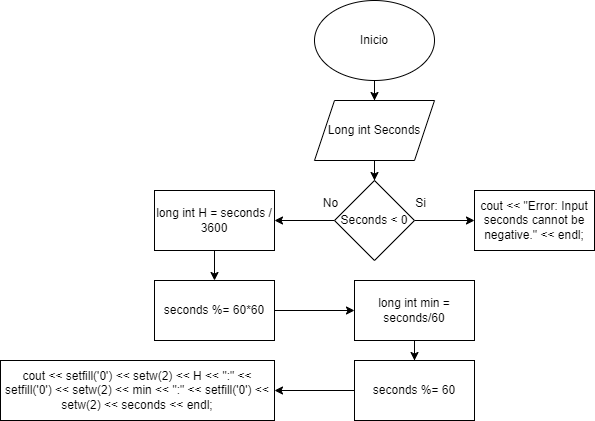

The diagram above was exported from draw.io. Its source (the exported page's mxGraphModel, read from the mxfile embedded in the PNG):
<mxGraphModel dx="702" dy="597" grid="1" gridSize="10" guides="1" tooltips="1" connect="1" arrows="1" fold="1" page="1" pageScale="1" pageWidth="827" pageHeight="1169" math="0" shadow="0">
  <root>
    <mxCell id="0" />
    <mxCell id="1" parent="0" />
    <mxCell id="6mLmLv7isbIDMXylbeZ--5" value="" style="edgeStyle=orthogonalEdgeStyle;rounded=0;orthogonalLoop=1;jettySize=auto;html=1;" edge="1" parent="1" source="6mLmLv7isbIDMXylbeZ--1" target="6mLmLv7isbIDMXylbeZ--4">
      <mxGeometry relative="1" as="geometry" />
    </mxCell>
    <mxCell id="6mLmLv7isbIDMXylbeZ--1" value="Inicio" style="ellipse;whiteSpace=wrap;html=1;" vertex="1" parent="1">
      <mxGeometry x="354" y="40" width="120" height="80" as="geometry" />
    </mxCell>
    <mxCell id="6mLmLv7isbIDMXylbeZ--7" value="" style="edgeStyle=orthogonalEdgeStyle;rounded=0;orthogonalLoop=1;jettySize=auto;html=1;" edge="1" parent="1" source="6mLmLv7isbIDMXylbeZ--4" target="6mLmLv7isbIDMXylbeZ--6">
      <mxGeometry relative="1" as="geometry" />
    </mxCell>
    <mxCell id="6mLmLv7isbIDMXylbeZ--4" value="Long int Seconds" style="shape=parallelogram;perimeter=parallelogramPerimeter;whiteSpace=wrap;html=1;fixedSize=1;" vertex="1" parent="1">
      <mxGeometry x="354" y="140" width="120" height="60" as="geometry" />
    </mxCell>
    <mxCell id="6mLmLv7isbIDMXylbeZ--9" value="" style="edgeStyle=orthogonalEdgeStyle;rounded=0;orthogonalLoop=1;jettySize=auto;html=1;" edge="1" parent="1" source="6mLmLv7isbIDMXylbeZ--6" target="6mLmLv7isbIDMXylbeZ--8">
      <mxGeometry relative="1" as="geometry" />
    </mxCell>
    <mxCell id="6mLmLv7isbIDMXylbeZ--13" value="" style="edgeStyle=orthogonalEdgeStyle;rounded=0;orthogonalLoop=1;jettySize=auto;html=1;" edge="1" parent="1" source="6mLmLv7isbIDMXylbeZ--6" target="6mLmLv7isbIDMXylbeZ--12">
      <mxGeometry relative="1" as="geometry" />
    </mxCell>
    <mxCell id="6mLmLv7isbIDMXylbeZ--6" value="Seconds &amp;lt; 0" style="rhombus;whiteSpace=wrap;html=1;" vertex="1" parent="1">
      <mxGeometry x="374" y="220" width="80" height="80" as="geometry" />
    </mxCell>
    <mxCell id="6mLmLv7isbIDMXylbeZ--8" value="cout &amp;lt;&amp;lt; &quot;Error: Input seconds cannot be negative.&quot; &amp;lt;&amp;lt; endl;" style="whiteSpace=wrap;html=1;" vertex="1" parent="1">
      <mxGeometry x="514" y="230" width="120" height="60" as="geometry" />
    </mxCell>
    <mxCell id="6mLmLv7isbIDMXylbeZ--10" value="Si" style="text;html=1;align=center;verticalAlign=middle;resizable=0;points=[];autosize=1;strokeColor=none;fillColor=none;" vertex="1" parent="1">
      <mxGeometry x="445" y="228" width="30" height="30" as="geometry" />
    </mxCell>
    <mxCell id="6mLmLv7isbIDMXylbeZ--11" value="No" style="text;html=1;align=center;verticalAlign=middle;resizable=0;points=[];autosize=1;strokeColor=none;fillColor=none;" vertex="1" parent="1">
      <mxGeometry x="350" y="228" width="40" height="30" as="geometry" />
    </mxCell>
    <mxCell id="6mLmLv7isbIDMXylbeZ--15" value="" style="edgeStyle=orthogonalEdgeStyle;rounded=0;orthogonalLoop=1;jettySize=auto;html=1;" edge="1" parent="1" source="6mLmLv7isbIDMXylbeZ--12" target="6mLmLv7isbIDMXylbeZ--14">
      <mxGeometry relative="1" as="geometry" />
    </mxCell>
    <mxCell id="6mLmLv7isbIDMXylbeZ--12" value="long int H = seconds / 3600" style="whiteSpace=wrap;html=1;" vertex="1" parent="1">
      <mxGeometry x="194" y="230" width="120" height="60" as="geometry" />
    </mxCell>
    <mxCell id="6mLmLv7isbIDMXylbeZ--17" value="" style="edgeStyle=orthogonalEdgeStyle;rounded=0;orthogonalLoop=1;jettySize=auto;html=1;" edge="1" parent="1" source="6mLmLv7isbIDMXylbeZ--14" target="6mLmLv7isbIDMXylbeZ--16">
      <mxGeometry relative="1" as="geometry" />
    </mxCell>
    <mxCell id="6mLmLv7isbIDMXylbeZ--14" value="seconds %= 60*60" style="whiteSpace=wrap;html=1;" vertex="1" parent="1">
      <mxGeometry x="194" y="320" width="120" height="60" as="geometry" />
    </mxCell>
    <mxCell id="6mLmLv7isbIDMXylbeZ--19" value="" style="edgeStyle=orthogonalEdgeStyle;rounded=0;orthogonalLoop=1;jettySize=auto;html=1;" edge="1" parent="1" source="6mLmLv7isbIDMXylbeZ--16" target="6mLmLv7isbIDMXylbeZ--18">
      <mxGeometry relative="1" as="geometry" />
    </mxCell>
    <mxCell id="6mLmLv7isbIDMXylbeZ--16" value="long int min = seconds/60" style="whiteSpace=wrap;html=1;" vertex="1" parent="1">
      <mxGeometry x="394" y="320" width="120" height="60" as="geometry" />
    </mxCell>
    <mxCell id="6mLmLv7isbIDMXylbeZ--21" value="" style="edgeStyle=orthogonalEdgeStyle;rounded=0;orthogonalLoop=1;jettySize=auto;html=1;" edge="1" parent="1" source="6mLmLv7isbIDMXylbeZ--18" target="6mLmLv7isbIDMXylbeZ--20">
      <mxGeometry relative="1" as="geometry" />
    </mxCell>
    <mxCell id="6mLmLv7isbIDMXylbeZ--18" value="seconds %= 60" style="whiteSpace=wrap;html=1;" vertex="1" parent="1">
      <mxGeometry x="394" y="400" width="120" height="60" as="geometry" />
    </mxCell>
    <mxCell id="6mLmLv7isbIDMXylbeZ--20" value="cout &amp;lt;&amp;lt; setfill('0') &amp;lt;&amp;lt; setw(2) &amp;lt;&amp;lt; H &amp;lt;&amp;lt; &quot;:&quot; &amp;lt;&amp;lt; setfill('0') &amp;lt;&amp;lt; setw(2) &amp;lt;&amp;lt; min &amp;lt;&amp;lt; &quot;:&quot; &amp;lt;&amp;lt; setfill('0') &amp;lt;&amp;lt; setw(2) &amp;lt;&amp;lt; seconds &amp;lt;&amp;lt; endl;" style="whiteSpace=wrap;html=1;" vertex="1" parent="1">
      <mxGeometry x="40" y="400" width="274" height="60" as="geometry" />
    </mxCell>
  </root>
</mxGraphModel>